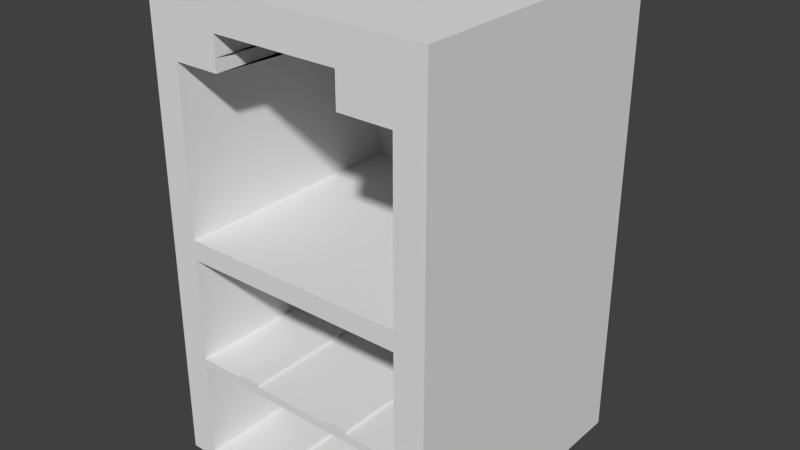 # Source: USBEthernet_Port.blend  (saved by Blender 2.72.0; exported with 4.5.12 LTS)
import bpy
from mathutils import Matrix  # noqa: F401  (used for matrix-valued properties, if any)

bpy.ops.wm.read_factory_settings(use_empty=True)
scene = bpy.context.scene
scene.name = 'Scene'

# ---- collections
col_collection_1 = bpy.data.collections.new('Collection 1'); scene.collection.children.link(col_collection_1)

# ---- world
world_world = bpy.data.worlds.new('World'); scene.world = world_world
world_world.color = (0.05088, 0.05088, 0.05088)
world_world.use_sun_shadow = False
world_world.sun_shadow_jitter_overblur = 0.0
world_world.cycles.sampling_method = 'MANUAL'
world_world.cycles.sample_map_resolution = 256

# ---- meshes
me_cube = bpy.data.meshes.new('Cube')
me_cube.from_pydata([(-1.0, -1.0, -1.0), (-1.0, 1.0, -1.0), (1.0, 1.0, -1.0), (1.0, -1.0, -1.0), (-1.0, -1.0, 1.0), (-1.0, 1.0, 1.0), (1.0, 1.0, 1.0), (1.0, -1.0, 1.0), (-0.8057, 1.0, 1.0), (-0.8057, 1.0, -1.0), (-0.8057, -1.0, 1.0), (-0.8057, -1.0, -1.0), (0.7873, 1.0, 1.0), (0.7873, -1.0, -1.0), (0.7873, 1.0, -1.0), (0.7873, -1.0, 1.0), (-1.0, -1.0, 0.01444), (-1.0, 1.0, 0.01444), (1.0, 1.0, 0.01444), (1.0, -1.0, 0.01444), (-0.8057, 1.0, 0.01444), (-0.8057, -1.0, 0.01444), (0.7873, 1.0, 0.01444), (0.7873, -1.0, 0.01444), (-1.0, -1.0, 0.7118), (-1.0, 1.0, 0.7118), (1.0, 1.0, 0.7118), (1.0, -1.0, 0.7118), (-0.8057, 1.0, 0.7118), (-0.8057, -1.0, 0.7118), (0.7873, 1.0, 0.7118), (0.7873, -1.0, 0.7118), (-1.0, -1.0, 0.7666), (-1.0, 1.0, 0.7666), (1.0, 1.0, 0.7666), (1.0, -1.0, 0.7666), (-0.8057, 1.0, 0.7666), (-0.8057, -1.0, 0.7666), (0.7873, 1.0, 0.7666), (0.7873, -1.0, 0.7666), (-1.0, -1.0, 0.852), (-1.0, 1.0, 0.852), (1.0, 1.0, 0.852), (1.0, -1.0, 0.852), (-0.8057, 1.0, 0.852), (-0.8057, -1.0, 0.852), (0.7873, 1.0, 0.852), (0.7873, -1.0, 0.852), (-0.4766, 1.0, -1.0), (-0.4766, -1.0, 1.0), (-0.4766, 1.0, 1.0), (-0.4766, -1.0, -1.0), (-0.4766, -1.0, 0.01444), (-0.4766, 1.0, 0.01444), (-0.4766, -1.0, 0.7118), (-0.4766, 1.0, 0.7118), (-0.4766, -1.0, 0.7666), (-0.4766, 1.0, 0.7666), (-0.4766, -1.0, 0.852), (-0.4766, 1.0, 0.852), (0.4147, 1.0, 1.0), (0.4147, -1.0, -1.0), (0.4147, -1.0, 0.01444), (0.4147, -1.0, 0.7118), (0.4147, -1.0, 0.7666), (0.4147, -1.0, 0.852), (0.4147, 1.0, -1.0), (0.4147, -1.0, 1.0), (0.4147, 1.0, 0.01444), (0.4147, 1.0, 0.7118), (0.4147, 1.0, 0.7666), (0.4147, 1.0, 0.852), (-0.3185, 1.0, -1.0), (-0.3185, -1.0, 1.0), (-0.3185, 1.0, 0.01444), (-0.3185, 1.0, 0.7118), (-0.3185, 1.0, 0.7666), (-0.3185, 1.0, 0.852), (-0.3185, 1.0, 1.0), (-0.3185, -1.0, -1.0), (-0.3185, -1.0, 0.01444), (-0.4835, 0.7008, 0.7118), (-0.3185, 0.751, 0.7666), (-0.3185, -1.0, 0.852), (0.2502, 1.0, 1.0), (0.2502, -1.0, -1.0), (0.2502, -1.0, 0.01444), (0.4152, 0.7008, 0.7118), (0.2502, 0.751, 0.7666), (0.2502, -1.0, 0.852), (0.2502, 1.0, -1.0), (0.2502, -1.0, 1.0), (0.2502, 1.0, 0.01444), (0.2502, 1.0, 0.7118), (0.2502, 1.0, 0.7666), (0.2502, 1.0, 0.852), (-0.8057, 0.7418, 0.01444), (0.7873, 0.7418, 0.01444), (-0.8057, 0.7418, 0.7118), (0.7873, 0.7418, 0.7118), (-0.4766, 0.7418, 0.01444), (-0.4766, 0.7418, 0.7118), (0.4147, 0.7418, 0.01444), (0.4147, 0.7418, 0.7118), (-0.3185, 0.7418, 0.01444), (-0.3185, 0.7418, 0.7118), (0.2502, 0.7418, 0.01444), (0.2502, 0.7418, 0.7118), (-0.4766, 0.7365, 0.7118), (-0.4766, 0.7365, 0.7666), (0.4147, 0.7365, 0.7118), (0.4147, 0.7365, 0.7666), (-0.3185, 0.7365, 0.7118), (-0.3185, 0.7365, 0.7666), (0.2502, 0.7365, 0.7118), (0.2502, 0.7365, 0.7666), (-0.4766, 0.7406, 0.7666), (-0.4766, 0.7406, 0.852), (0.4147, 0.7406, 0.7666), (0.4147, 0.7406, 0.852), (-0.3185, 0.7406, 0.7666), (-0.3185, 0.7406, 0.852), (0.2502, 0.7406, 0.7666), (0.2502, 0.7406, 0.852), (-1.0, 1.0, -0.02966), (1.0, 1.0, -0.02966), (1.0, -1.0, -0.02966), (-0.8057, 1.0, -0.02966), (-0.8057, -1.0, -0.02966), (0.7873, 1.0, -0.02966), (0.7873, -1.0, -0.02966), (-1.0, -1.0, -0.02966), (-0.4766, -1.0, -0.02966), (-0.4766, 1.0, -0.02966), (0.4147, 1.0, -0.02966), (0.4147, -1.0, -0.02966), (-0.3185, -1.0, -0.02966), (-0.3185, 1.0, -0.02966), (0.2502, 1.0, -0.02966), (0.2502, -1.0, -0.02966), (-1.0, 1.0, -0.5148), (1.0, 1.0, -0.5148), (1.0, -1.0, -0.5148), (-0.8057, 1.0, -0.5148), (-0.8057, -1.0, -0.5148), (0.7873, 1.0, -0.5148), (0.7873, -1.0, -0.5148), (-0.4766, -1.0, -0.5148), (-0.4766, 1.0, -0.5148), (0.4147, 1.0, -0.5148), (0.4147, -1.0, -0.5148), (-0.3185, -1.0, -0.5148), (-0.3185, 1.0, -0.5148), (0.2502, 1.0, -0.5148), (0.2502, -1.0, -0.5148), (-1.0, -1.0, -0.5148), (-1.0, 1.0, -0.5469), (1.0, 1.0, -0.5469), (1.0, -1.0, -0.5469), (-0.8057, 1.0, -0.5469), (-0.8057, -1.0, -0.5469), (0.7873, 1.0, -0.5469), (0.7873, -1.0, -0.5469), (-0.4766, -1.0, -0.5469), (-0.4766, 1.0, -0.5469), (0.4147, 1.0, -0.5469), (0.4147, -1.0, -0.5469), (-0.3185, -1.0, -0.5469), (-0.3185, 1.0, -0.5469), (0.2502, 1.0, -0.5469), (0.2502, -1.0, -0.5469), (-1.0, -1.0, -0.5469), (-1.0, 1.0, -0.9719), (1.0, 1.0, -0.9719), (1.0, -1.0, -0.9719), (-0.8057, 1.0, -0.9719), (-0.8057, -1.0, -0.9719), (0.7873, 1.0, -0.9719), (0.7873, -1.0, -0.9719), (-0.4766, -1.0, -0.9719), (-0.4766, 1.0, -0.9719), (0.4147, 1.0, -0.9719), (0.4147, -1.0, -0.9719), (-0.3185, -1.0, -0.9719), (-0.3185, 1.0, -0.9719), (0.2502, 1.0, -0.9719), (0.2502, -1.0, -0.9719), (-1.0, -1.0, -0.9719), (-1.0, -1.0, -0.06976), (-1.0, 1.0, -0.06976), (1.0, 1.0, -0.06976), (1.0, -1.0, -0.06976), (-0.8057, 1.0, -0.06976), (-0.8057, -1.0, -0.06976), (0.7873, 1.0, -0.06976), (0.7873, -1.0, -0.06976), (-0.4766, -1.0, -0.06976), (-0.4766, 1.0, -0.06976), (0.4147, 1.0, -0.06976), (0.4147, -1.0, -0.06976), (-0.3185, -1.0, -0.06976), (-0.3185, 1.0, -0.06976), (0.2502, 1.0, -0.06976), (0.2502, -1.0, -0.06976), (-0.8057, 0.8856, -0.5148), (0.7873, 0.8856, -0.5148), (-0.4766, 0.8856, -0.5148), (0.4147, 0.8856, -0.5148), (-0.3185, 0.8856, -0.5148), (0.2502, 0.8856, -0.5148), (-0.8057, 0.8856, -0.06976), (0.7873, 0.8856, -0.06976), (-0.4766, 0.8856, -0.06976), (0.4147, 0.8856, -0.06976), (-0.3185, 0.8856, -0.06976), (0.2502, 0.8856, -0.06976), (-0.8057, 0.9805, -0.5469), (0.7873, 0.9805, -0.5469), (-0.4766, 0.9805, -0.5469), (0.4147, 0.9805, -0.5469), (-0.3185, 0.9805, -0.5469), (0.2502, 0.9805, -0.5469), (-0.8057, 0.9805, -0.9719), (0.7873, 0.9805, -0.9719), (-0.4766, 0.9805, -0.9719), (0.4147, 0.9805, -0.9719), (-0.3185, 0.9805, -0.9719), (0.2502, 0.9805, -0.9719), (-0.4766, -1.0, -0.9562), (-0.3185, -1.0, -0.9562), (-0.4766, 0.9805, -0.9562), (-0.3185, 0.9805, -0.9562), (0.4147, -1.0, -0.9576), (0.2502, -1.0, -0.9576), (0.4147, 0.9805, -0.9576), (0.2502, 0.9805, -0.9576), (-0.4766, -1.0, -0.5005), (-0.3185, -1.0, -0.5005), (-0.4766, 0.8856, -0.5005), (-0.3185, 0.8856, -0.5005), (0.4147, -1.0, -0.5019), (0.2502, -1.0, -0.5019), (0.4147, 0.8856, -0.5019), (0.2502, 0.8856, -0.5019)], [], [(187, 172, 1, 0), (177, 173, 2, 14), (173, 174, 3, 2), (176, 187, 0, 11), (13, 14, 2, 3), (10, 8, 5, 4), (172, 175, 9, 1), (179, 176, 11, 51), (0, 1, 9, 11), (49, 50, 8, 10), (181, 177, 14, 66), (61, 66, 14, 13), (174, 178, 13, 3), (7, 6, 12, 15), (24, 25, 17, 16), (30, 26, 18, 22), (26, 27, 19, 18), (29, 24, 16, 21), (25, 28, 20, 17), (63, 87, 107, 103), (69, 30, 22, 68), (27, 31, 23, 19), (32, 33, 25, 24), (38, 34, 26, 30), (34, 35, 27, 26), (37, 32, 24, 29), (33, 36, 28, 25), (56, 37, 29, 54), (70, 38, 30, 69), (35, 39, 31, 27), (40, 41, 33, 32), (46, 42, 34, 38), (42, 43, 35, 34), (45, 40, 32, 37), (41, 44, 36, 33), (58, 45, 37, 56), (71, 46, 38, 70), (43, 47, 39, 35), (4, 5, 41, 40), (12, 6, 42, 46), (6, 7, 43, 42), (10, 4, 40, 45), (5, 8, 44, 41), (49, 10, 45, 58), (60, 12, 46, 71), (7, 15, 47, 43), (183, 179, 51, 79), (73, 78, 50, 49), (175, 180, 48, 9), (11, 9, 48, 51), (52, 80, 104, 100), (28, 55, 53, 20), (82, 56, 109, 113), (36, 57, 55, 28), (83, 58, 117, 121), (44, 59, 57, 36), (73, 49, 58, 83), (8, 50, 59, 44), (185, 181, 66, 90), (85, 90, 66, 61), (93, 69, 68, 92), (94, 70, 69, 93), (95, 71, 70, 94), (84, 60, 71, 95), (178, 182, 61, 13), (15, 12, 60, 67), (81, 54, 101, 105), (39, 64, 63, 31), (47, 65, 64, 39), (15, 67, 65, 47), (186, 183, 79, 85), (91, 84, 78, 73), (80, 86, 106, 104), (81, 87, 114, 112), (82, 88, 122, 120), (91, 73, 83, 89), (180, 184, 72, 48), (51, 48, 72, 79), (55, 75, 74, 53), (57, 76, 75, 55), (59, 77, 76, 57), (50, 78, 77, 59), (184, 185, 90, 72), (79, 72, 90, 85), (75, 93, 92, 74), (76, 94, 93, 75), (77, 95, 94, 76), (78, 84, 95, 77), (182, 186, 85, 61), (67, 60, 84, 91), (87, 81, 105, 107), (88, 82, 113, 115), (89, 83, 121, 123), (67, 91, 89, 65), (101, 98, 96, 100), (105, 101, 100, 104), (99, 103, 102, 97), (107, 105, 104, 106), (103, 107, 106, 102), (86, 62, 102, 106), (54, 29, 98, 101), (21, 52, 100, 96), (31, 63, 103, 99), (62, 23, 97, 102), (23, 31, 99, 97), (29, 21, 96, 98), (113, 109, 108, 112), (115, 113, 112, 114), (111, 115, 114, 110), (54, 81, 112, 108), (63, 64, 111, 110), (64, 88, 115, 111), (87, 63, 110, 114), (56, 54, 108, 109), (121, 117, 116, 120), (123, 121, 120, 122), (119, 123, 122, 118), (56, 82, 120, 116), (64, 65, 119, 118), (65, 89, 123, 119), (88, 64, 118, 122), (58, 56, 116, 117), (16, 17, 124, 131), (22, 18, 125, 129), (18, 19, 126, 125), (21, 16, 131, 128), (17, 20, 127, 124), (52, 21, 128, 132), (68, 22, 129, 134), (19, 23, 130, 126), (80, 52, 132, 136), (20, 53, 133, 127), (92, 68, 134, 138), (23, 62, 135, 130), (86, 80, 136, 139), (53, 74, 137, 133), (74, 92, 138, 137), (62, 86, 139, 135), (188, 189, 140, 155), (194, 190, 141, 145), (190, 191, 142, 141), (193, 188, 155, 144), (189, 192, 143, 140), (196, 193, 210, 212), (198, 194, 145, 149), (191, 195, 146, 142), (200, 196, 212, 214), (192, 197, 148, 143), (202, 198, 149, 153), (195, 199, 213, 211), (203, 200, 214, 215), (197, 201, 152, 148), (201, 202, 153, 152), (199, 203, 215, 213), (155, 140, 156, 171), (145, 141, 157, 161), (141, 142, 158, 157), (144, 155, 171, 160), (140, 143, 159, 156), (147, 144, 160, 163), (149, 145, 161, 165), (142, 146, 162, 158), (151, 147, 163, 167), (143, 148, 164, 159), (153, 149, 165, 169), (146, 150, 166, 162), (154, 151, 167, 170), (148, 152, 168, 164), (152, 153, 169, 168), (150, 154, 170, 166), (171, 156, 172, 187), (161, 157, 173, 177), (157, 158, 174, 173), (160, 171, 187, 176), (156, 159, 175, 172), (176, 179, 224, 222), (165, 161, 177, 181), (158, 162, 178, 174), (224, 179, 228, 230), (159, 164, 180, 175), (169, 165, 181, 185), (182, 178, 223, 225), (183, 186, 227, 226), (164, 168, 184, 180), (168, 169, 185, 184), (225, 227, 235, 234), (131, 124, 189, 188), (129, 125, 190, 194), (125, 126, 191, 190), (128, 131, 188, 193), (124, 127, 192, 189), (132, 128, 193, 196), (134, 129, 194, 198), (126, 130, 195, 191), (136, 132, 196, 200), (127, 133, 197, 192), (138, 134, 198, 202), (130, 135, 199, 195), (139, 136, 200, 203), (133, 137, 201, 197), (137, 138, 202, 201), (135, 139, 203, 199), (212, 210, 204, 206), (214, 212, 206, 208), (211, 213, 207, 205), (215, 214, 208, 209), (213, 215, 209, 207), (150, 207, 242, 240), (151, 154, 209, 208), (150, 146, 205, 207), (206, 147, 236, 238), (144, 147, 206, 204), (146, 195, 211, 205), (193, 144, 204, 210), (218, 216, 222, 224), (220, 218, 224, 226), (217, 219, 225, 223), (221, 220, 226, 227), (219, 221, 227, 225), (178, 162, 217, 223), (160, 176, 222, 216), (166, 170, 221, 219), (170, 167, 220, 221), (162, 166, 219, 217), (167, 163, 218, 220), (163, 160, 216, 218), (228, 229, 231, 230), (226, 224, 230, 231), (179, 183, 229, 228), (183, 226, 231, 229), (233, 232, 234, 235), (186, 182, 232, 233), (227, 186, 233, 235), (182, 225, 234, 232), (236, 237, 239, 238), (151, 208, 239, 237), (208, 206, 238, 239), (147, 151, 237, 236), (241, 240, 242, 243), (209, 154, 241, 243), (207, 209, 243, 242), (154, 150, 240, 241)])
me_cube.use_remesh_preserve_volume = False
me_cube.use_remesh_preserve_attributes = False
me_cube.use_mirror_vertex_groups = False
me_cube.update()

# ---- objects
ob_cube = bpy.data.objects.new('Cube', me_cube)

# ---- transforms, parenting, visibility, modifiers, constraints
ob_cube.location = (0.0, 0.0, 1.026)
ob_cube.scale = (0.6197, 0.6197, 1.016)
ob_cube.lineart.crease_threshold = 0.0

# ---- collection membership
col_collection_1.objects.link(ob_cube)

# ---- scene / render settings (as saved in the file)
scene.frame_start = 1; scene.frame_end = 250; scene.frame_set(1)
scene.render.engine = 'BLENDER_EEVEE_NEXT'
scene.render.resolution_percentage = 50
scene.render.dither_intensity = 0.0
scene.cycles.use_denoising = False
scene.cycles.samples = 10
scene.cycles.sampling_pattern = 'TABULATED_SOBOL'
scene.cycles.light_sampling_threshold = 0.0
scene.cycles.use_adaptive_sampling = False
scene.cycles.use_light_tree = False
scene.cycles.blur_glossy = 0.0
scene.cycles.pixel_filter_type = 'GAUSSIAN'
scene.cycles.sample_clamp_indirect = 0.0
scene.view_settings.view_transform = 'Standard'
bpy.context.view_layer.update()

# ---- added for rendering (the .blend has no active camera and no usable light): camera, sun
cam_auto = bpy.data.cameras.new('AutoCamera')
cam_auto.lens = 50.0
cam_auto.sensor_width = 36.0
cam_auto.clip_end = 1000.0
ob_auto_camera = bpy.data.objects.new('AutoCamera', cam_auto)
scene.collection.objects.link(ob_auto_camera)
ob_auto_camera.location = (2.48269, -2.97922, 3.01236)
ob_auto_camera.rotation_euler = (1.09748, -7.21219e-08, 0.694738)
scene.camera = ob_auto_camera
light_auto_sun = bpy.data.lights.new('AutoSun', 'SUN')
light_auto_sun.energy = 3.0
light_auto_sun.angle = 0.0523599
ob_auto_sun = bpy.data.objects.new('AutoSun', light_auto_sun)
scene.collection.objects.link(ob_auto_sun)
ob_auto_sun.rotation_euler = (0.872665, 0.174533, 0.523599)
bpy.context.view_layer.update()
